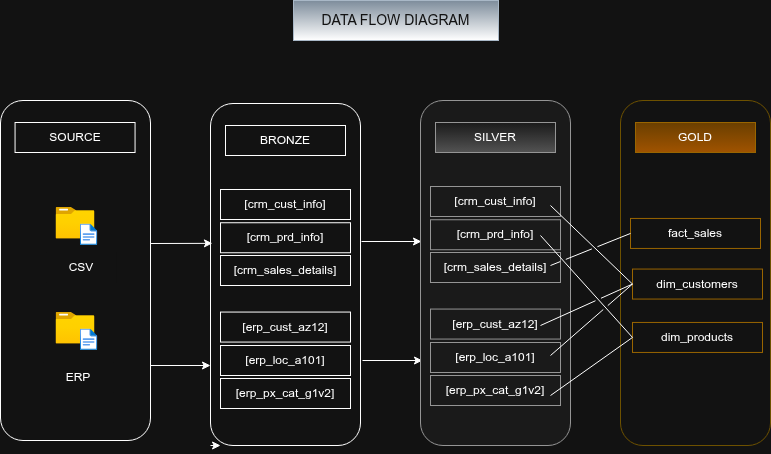

The diagram above was exported from draw.io. Its source (the exported page's mxGraphModel, read from the mxfile embedded in the PNG):
<mxGraphModel dx="860" dy="572" grid="1" gridSize="10" guides="1" tooltips="1" connect="1" arrows="1" fold="1" page="1" pageScale="1" pageWidth="850" pageHeight="1100" math="0" shadow="0">
  <root>
    <mxCell id="0" />
    <mxCell id="1" parent="0" />
    <mxCell id="EkGNbYWkerfBSQa6O9xd-173" parent="1" style="rounded=1;whiteSpace=wrap;html=1;" value="" vertex="1">
      <mxGeometry height="340" width="150" x="40" y="320" as="geometry" />
    </mxCell>
    <mxCell id="EkGNbYWkerfBSQa6O9xd-175" parent="1" style="image;aspect=fixed;html=1;points=[];align=center;fontSize=12;image=img/lib/azure2/general/Folder_Blank.svg;" value="" vertex="1">
      <mxGeometry height="31.56" width="38.88" x="95.56" y="427" as="geometry" />
    </mxCell>
    <mxCell id="EkGNbYWkerfBSQa6O9xd-186" parent="1" style="image;aspect=fixed;html=1;points=[];align=center;fontSize=12;image=img/lib/azure2/general/File.svg;" value="" vertex="1">
      <mxGeometry height="21.38" width="17.35" x="119.91" y="443.56" as="geometry" />
    </mxCell>
    <mxCell id="EkGNbYWkerfBSQa6O9xd-187" parent="1" style="image;aspect=fixed;html=1;points=[];align=center;fontSize=12;image=img/lib/azure2/general/Folder_Blank.svg;" value="" vertex="1">
      <mxGeometry height="31.56" width="38.88" x="95.56" y="532" as="geometry" />
    </mxCell>
    <mxCell id="EkGNbYWkerfBSQa6O9xd-188" parent="1" style="image;aspect=fixed;html=1;points=[];align=center;fontSize=12;image=img/lib/azure2/general/File.svg;" value="" vertex="1">
      <mxGeometry height="21.38" width="17.35" x="119.90999999999997" y="548.56" as="geometry" />
    </mxCell>
    <mxCell id="EkGNbYWkerfBSQa6O9xd-189" parent="1" style="rounded=0;whiteSpace=wrap;html=1;strokeColor=none;" value="CSV" vertex="1">
      <mxGeometry height="30" width="70" x="85.56" y="472" as="geometry" />
    </mxCell>
    <mxCell id="EkGNbYWkerfBSQa6O9xd-190" parent="1" style="rounded=0;whiteSpace=wrap;html=1;strokeColor=none;" value="ERP" vertex="1">
      <mxGeometry height="30" width="70" x="83" y="582" as="geometry" />
    </mxCell>
    <mxCell id="EkGNbYWkerfBSQa6O9xd-191" parent="1" style="rounded=1;whiteSpace=wrap;html=1;" value="" vertex="1">
      <mxGeometry height="342" width="150" x="250" y="323" as="geometry" />
    </mxCell>
    <mxCell id="EkGNbYWkerfBSQa6O9xd-192" parent="1" style="rounded=0;whiteSpace=wrap;html=1;" value="BRONZE" vertex="1">
      <mxGeometry height="30" width="120" x="265" y="345" as="geometry" />
    </mxCell>
    <mxCell id="EkGNbYWkerfBSQa6O9xd-195" parent="1" style="rounded=1;whiteSpace=wrap;html=1;fillColor=none;gradientColor=none;strokeColor=#d6b656;" value="" vertex="1">
      <mxGeometry height="345" width="150" x="660" y="320" as="geometry" />
    </mxCell>
    <mxCell id="EkGNbYWkerfBSQa6O9xd-196" parent="1" style="rounded=0;whiteSpace=wrap;html=1;fillColor=#ffcd28;strokeColor=#d79b00;gradientColor=#ffa500;" value="GOLD" vertex="1">
      <mxGeometry height="30" width="120" x="675" y="342" as="geometry" />
    </mxCell>
    <mxCell id="EkGNbYWkerfBSQa6O9xd-197" parent="1" style="rounded=0;whiteSpace=wrap;html=1;" value="[crm_cust_info]" vertex="1">
      <mxGeometry height="30" width="130" x="260" y="409" as="geometry" />
    </mxCell>
    <mxCell id="EkGNbYWkerfBSQa6O9xd-198" parent="1" style="rounded=0;whiteSpace=wrap;html=1;" value="[erp_px_cat_g1v2]" vertex="1">
      <mxGeometry height="30" width="130" x="260" y="598" as="geometry" />
    </mxCell>
    <mxCell id="EkGNbYWkerfBSQa6O9xd-199" parent="1" style="rounded=0;whiteSpace=wrap;html=1;" value="[erp_cust_az12]" vertex="1">
      <mxGeometry height="30" width="130" x="260" y="531.56" as="geometry" />
    </mxCell>
    <mxCell id="EkGNbYWkerfBSQa6O9xd-200" parent="1" style="rounded=0;whiteSpace=wrap;html=1;" value="[erp_loc_a101]" vertex="1">
      <mxGeometry height="30" width="130" x="260" y="565" as="geometry" />
    </mxCell>
    <mxCell id="EkGNbYWkerfBSQa6O9xd-201" parent="1" style="rounded=0;whiteSpace=wrap;html=1;" value="[crm_prd_info]" vertex="1">
      <mxGeometry height="30" width="130" x="260" y="442.25" as="geometry" />
    </mxCell>
    <mxCell id="EkGNbYWkerfBSQa6O9xd-202" parent="1" style="rounded=0;whiteSpace=wrap;html=1;" value="[crm_sales_details]" vertex="1">
      <mxGeometry height="30" width="130" x="260" y="475" as="geometry" />
    </mxCell>
    <mxCell id="EkGNbYWkerfBSQa6O9xd-214" edge="1" parent="1" style="endArrow=classic;html=1;rounded=0;entryX=-0.007;entryY=0.376;entryDx=0;entryDy=0;entryPerimeter=0;" value="">
      <mxGeometry height="50" relative="1" width="50" as="geometry">
        <mxPoint x="190" y="463" as="sourcePoint" />
        <mxPoint x="251.95000000000005" y="462.84000000000003" as="targetPoint" />
      </mxGeometry>
    </mxCell>
    <mxCell id="EkGNbYWkerfBSQa6O9xd-215" edge="1" parent="1" style="endArrow=classic;html=1;rounded=0;" value="">
      <mxGeometry height="50" relative="1" width="50" as="geometry">
        <mxPoint x="190" y="585" as="sourcePoint" />
        <mxPoint x="250" y="585" as="targetPoint" />
      </mxGeometry>
    </mxCell>
    <mxCell id="EkGNbYWkerfBSQa6O9xd-220" edge="1" parent="1" style="endArrow=classic;html=1;rounded=0;entryX=0;entryY=0.382;entryDx=0;entryDy=0;entryPerimeter=0;" value="">
      <mxGeometry height="50" relative="1" width="50" as="geometry">
        <mxPoint x="402" y="580" as="sourcePoint" />
        <mxPoint x="462" y="580" as="targetPoint" />
      </mxGeometry>
    </mxCell>
    <mxCell id="EkGNbYWkerfBSQa6O9xd-221" parent="1" style="rounded=0;whiteSpace=wrap;html=1;fillColor=none;gradientColor=#ffa500;strokeColor=#d79b00;" value="dim_products" vertex="1">
      <mxGeometry height="30" width="130" x="672" y="541.94" as="geometry" />
    </mxCell>
    <mxCell id="EkGNbYWkerfBSQa6O9xd-222" parent="1" style="rounded=0;whiteSpace=wrap;html=1;fillColor=none;gradientColor=#ffa500;strokeColor=#d79b00;" value="fact_sales" vertex="1">
      <mxGeometry height="30" width="130" x="670" y="437.94" as="geometry" />
    </mxCell>
    <mxCell id="EkGNbYWkerfBSQa6O9xd-223" parent="1" style="rounded=0;whiteSpace=wrap;html=1;fillColor=none;gradientColor=#ffa500;strokeColor=#d79b00;" value="dim_customers" vertex="1">
      <mxGeometry height="30" width="130" x="672" y="488.56" as="geometry" />
    </mxCell>
    <mxCell id="EkGNbYWkerfBSQa6O9xd-224" parent="1" style="rounded=0;whiteSpace=wrap;html=1;" value="SOURCE" vertex="1">
      <mxGeometry height="30" width="120" x="54.56" y="342" as="geometry" />
    </mxCell>
    <mxCell id="EkGNbYWkerfBSQa6O9xd-225" edge="1" parent="1" style="endArrow=classic;html=1;rounded=0;entryX=0;entryY=0.382;entryDx=0;entryDy=0;entryPerimeter=0;" value="">
      <mxGeometry height="50" relative="1" width="50" as="geometry">
        <mxPoint x="401" y="461" as="sourcePoint" />
        <mxPoint x="461" y="461" as="targetPoint" />
      </mxGeometry>
    </mxCell>
    <mxCell id="EkGNbYWkerfBSQa6O9xd-226" parent="1" style="rounded=1;whiteSpace=wrap;html=1;fillColor=#f5f5f5;gradientColor=none;strokeColor=#666666;" value="" vertex="1">
      <mxGeometry height="345" width="150" x="460" y="320" as="geometry" />
    </mxCell>
    <mxCell id="EkGNbYWkerfBSQa6O9xd-227" parent="1" style="rounded=0;whiteSpace=wrap;html=1;fillColor=#f5f5f5;gradientColor=#b3b3b3;strokeColor=#666666;" value="SILVER" vertex="1">
      <mxGeometry height="30" width="120" x="475" y="342" as="geometry" />
    </mxCell>
    <mxCell id="EkGNbYWkerfBSQa6O9xd-228" parent="1" style="rounded=0;whiteSpace=wrap;html=1;fillColor=none;gradientColor=#b3b3b3;strokeColor=#666666;" value="[crm_cust_info]" vertex="1">
      <mxGeometry height="30" width="130" x="470" y="406" as="geometry" />
    </mxCell>
    <mxCell id="EkGNbYWkerfBSQa6O9xd-229" parent="1" style="rounded=0;whiteSpace=wrap;html=1;fillColor=none;gradientColor=#b3b3b3;strokeColor=#666666;" value="[erp_px_cat_g1v2]" vertex="1">
      <mxGeometry height="30" width="130" x="470" y="595" as="geometry" />
    </mxCell>
    <mxCell id="EkGNbYWkerfBSQa6O9xd-230" parent="1" style="rounded=0;whiteSpace=wrap;html=1;fillColor=none;gradientColor=#b3b3b3;strokeColor=#666666;" value="[erp_cust_az12]" vertex="1">
      <mxGeometry height="30" width="130" x="470" y="528.56" as="geometry" />
    </mxCell>
    <mxCell id="EkGNbYWkerfBSQa6O9xd-231" parent="1" style="rounded=0;whiteSpace=wrap;html=1;fillColor=none;gradientColor=#b3b3b3;strokeColor=#666666;" value="[erp_loc_a101]" vertex="1">
      <mxGeometry height="30" width="130" x="470" y="562" as="geometry" />
    </mxCell>
    <mxCell id="EkGNbYWkerfBSQa6O9xd-232" parent="1" style="rounded=0;whiteSpace=wrap;html=1;fillColor=none;gradientColor=#b3b3b3;strokeColor=#666666;" value="[crm_prd_info]" vertex="1">
      <mxGeometry height="30" width="130" x="470" y="439.25" as="geometry" />
    </mxCell>
    <mxCell id="EkGNbYWkerfBSQa6O9xd-233" parent="1" style="rounded=0;whiteSpace=wrap;html=1;fillColor=none;gradientColor=#b3b3b3;strokeColor=#666666;" value="[crm_sales_details]" vertex="1">
      <mxGeometry height="30" width="130" x="470" y="472" as="geometry" />
    </mxCell>
    <mxCell id="EkGNbYWkerfBSQa6O9xd-235" edge="1" parent="1" source="EkGNbYWkerfBSQa6O9xd-223" style="endArrow=none;html=1;rounded=0;exitX=0;exitY=0.5;exitDx=0;exitDy=0;jumpStyle=gap;" value="">
      <mxGeometry height="50" relative="1" width="50" as="geometry">
        <mxPoint x="540" y="475" as="sourcePoint" />
        <mxPoint x="590" y="425" as="targetPoint" />
      </mxGeometry>
    </mxCell>
    <mxCell id="EkGNbYWkerfBSQa6O9xd-237" edge="1" parent="1" style="endArrow=none;html=1;rounded=0;entryX=0;entryY=0.5;entryDx=0;entryDy=0;jumpStyle=gap;" target="EkGNbYWkerfBSQa6O9xd-221" value="">
      <mxGeometry height="50" relative="1" width="50" as="geometry">
        <mxPoint x="580" y="455" as="sourcePoint" />
        <mxPoint x="630" y="405" as="targetPoint" />
      </mxGeometry>
    </mxCell>
    <mxCell id="EkGNbYWkerfBSQa6O9xd-238" edge="1" parent="1" style="endArrow=none;html=1;rounded=0;entryX=0;entryY=0.5;entryDx=0;entryDy=0;jumpStyle=gap;" target="EkGNbYWkerfBSQa6O9xd-222" value="">
      <mxGeometry height="50" relative="1" width="50" as="geometry">
        <mxPoint x="590" y="485" as="sourcePoint" />
        <mxPoint x="640" y="435" as="targetPoint" />
      </mxGeometry>
    </mxCell>
    <mxCell id="EkGNbYWkerfBSQa6O9xd-241" edge="1" parent="1" style="endArrow=none;html=1;rounded=0;entryX=0;entryY=0.5;entryDx=0;entryDy=0;jumpStyle=gap;" target="EkGNbYWkerfBSQa6O9xd-223" value="">
      <mxGeometry height="50" relative="1" width="50" as="geometry">
        <mxPoint x="580" y="545" as="sourcePoint" />
        <mxPoint x="630" y="495" as="targetPoint" />
      </mxGeometry>
    </mxCell>
    <mxCell id="EkGNbYWkerfBSQa6O9xd-243" edge="1" parent="1" style="endArrow=none;html=1;rounded=0;entryX=0;entryY=0.5;entryDx=0;entryDy=0;jumpStyle=gap;" target="EkGNbYWkerfBSQa6O9xd-223" value="">
      <mxGeometry height="50" relative="1" width="50" as="geometry">
        <mxPoint x="590" y="575" as="sourcePoint" />
        <mxPoint x="640" y="525" as="targetPoint" />
      </mxGeometry>
    </mxCell>
    <mxCell id="EkGNbYWkerfBSQa6O9xd-244" edge="1" parent="1" style="endArrow=none;html=1;rounded=0;entryX=0;entryY=0.5;entryDx=0;entryDy=0;jumpStyle=gap;" target="EkGNbYWkerfBSQa6O9xd-221" value="">
      <mxGeometry height="50" relative="1" width="50" as="geometry">
        <mxPoint x="590" y="615" as="sourcePoint" />
        <mxPoint x="640" y="565" as="targetPoint" />
      </mxGeometry>
    </mxCell>
    <mxCell id="EkGNbYWkerfBSQa6O9xd-245" edge="1" parent="1" source="EkGNbYWkerfBSQa6O9xd-191" style="edgeStyle=orthogonalEdgeStyle;rounded=0;orthogonalLoop=1;jettySize=auto;html=1;exitX=0;exitY=1;exitDx=0;exitDy=0;entryX=0.067;entryY=1;entryDx=0;entryDy=0;entryPerimeter=0;" target="EkGNbYWkerfBSQa6O9xd-191">
      <mxGeometry relative="1" as="geometry" />
    </mxCell>
    <mxCell id="EkGNbYWkerfBSQa6O9xd-246" parent="1" style="rounded=0;whiteSpace=wrap;html=1;strokeColor=#314354;fillColor=#647687;fontColor=#ffffff;gradientColor=default;" value="&lt;font style=&quot;font-size: 14px;&quot;&gt;DATA FLOW DIAGRAM&lt;/font&gt;" vertex="1">
      <mxGeometry height="40" width="205" x="333" y="220" as="geometry" />
    </mxCell>
  </root>
</mxGraphModel>